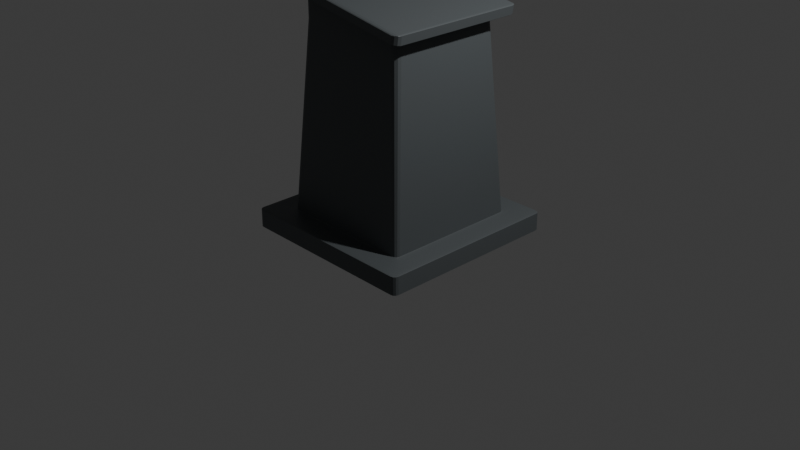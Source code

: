 # Source: Pedestal.blend  (saved by Blender 4.4.30; exported with 4.5.12 LTS)
import bpy
from mathutils import Matrix  # noqa: F401  (used for matrix-valued properties, if any)

bpy.ops.wm.read_factory_settings(use_empty=True)
scene = bpy.context.scene
scene.name = 'Scene'

# ---- collections
col_collection = bpy.data.collections.new('Collection'); scene.collection.children.link(col_collection)

# ---- materials (node trees are filled in below, after node groups)
mat_material = bpy.data.materials.new('Material')
mat_material.alpha_threshold = 0.0
mat_material.roughness = 0.5
mat_material.line_color = (0.0, 0.0, 0.0, 1.0)

# ---- material node trees
mat_material.use_nodes = True; mat_material.node_tree.nodes.clear()
_N = mat_material.node_tree.nodes; _L = mat_material.node_tree.links
n0 = _N.new('ShaderNodeOutputMaterial'); n0.name = 'Material Output'; n0.location = (300, 300)
n1 = _N.new('ShaderNodeBsdfPrincipled'); n1.name = 'Principled BSDF'; n1.location = (10, 300)
n1.inputs[0].default_value = (0.09065, 0.1022, 0.1077, 1.0)
n1.inputs[3].default_value = 1.45
_L.new(n1.outputs[0], n0.inputs[0])
n0.is_active_output = True

# ---- world
world_world = bpy.data.worlds.new('World'); scene.world = world_world
world_world.use_nodes = True; world_world.node_tree.nodes.clear()
_N = world_world.node_tree.nodes; _L = world_world.node_tree.links
n0 = _N.new('ShaderNodeOutputWorld'); n0.name = 'World Output'; n0.location = (300, 300)
n1 = _N.new('ShaderNodeBackground'); n1.name = 'Background'; n1.location = (10, 300)
n1.inputs[0].default_value = (0.05088, 0.05088, 0.05088, 1.0)
_L.new(n1.outputs[0], n0.inputs[0])
n0.is_active_output = True
world_world.color = (0.05088, 0.05088, 0.05088)
world_world.sun_shadow_jitter_overblur = 0.0

# ---- cameras
cam_camera = bpy.data.cameras.new('Camera')
cam_camera.clip_end = 100.0
cam_camera.ortho_scale = 7.314

# ---- lights
light_light = bpy.data.lights.new('Light', 'POINT')
light_light.energy = 1000.0
light_light.shadow_soft_size = 0.1

# ---- meshes
me_cube = bpy.data.meshes.new('Cube')
me_cube.from_pydata([(0.7421, 0.6921, 1.05), (0.7928, 0.7221, 1.0), (0.7221, 0.7928, 1.0), (0.6921, 0.7421, 1.05), (0.7498, 0.7017, 1.025), (0.7347, 0.7167, 1.05), (0.7417, 0.7254, 1.025), (0.7823, 0.7568, 1.0), (0.7682, 0.7125, 1.007), (0.7575, 0.7388, 1.008), (0.7125, 0.7682, 1.007), (0.7568, 0.7823, 1.0), (0.7388, 0.7575, 1.008), (0.7167, 0.7347, 1.05), (0.7017, 0.7498, 1.025), (0.7254, 0.7417, 1.025), (0.95, 0.95, -1.0), (0.95, 1.0, -0.95), (1.0, 0.95, -0.95), (0.95, 0.975, -0.9933), (0.975, 0.95, -0.9933), (0.9739, 0.9739, -0.9868), (0.975, 0.9933, -0.95), (0.95, 0.9933, -0.975), (0.9739, 0.9868, -0.9739), (0.9933, 0.95, -0.975), (0.9933, 0.975, -0.95), (0.9868, 0.9739, -0.9739), (0.6921, -0.7421, 1.05), (0.7221, -0.7928, 1.0), (0.7928, -0.7221, 1.0), (0.7421, -0.6921, 1.05), (0.7017, -0.7498, 1.025), (0.7167, -0.7347, 1.05), (0.7254, -0.7417, 1.025), (0.7568, -0.7823, 1.0), (0.7125, -0.7682, 1.007), (0.7388, -0.7575, 1.008), (0.7682, -0.7125, 1.007), (0.7823, -0.7568, 1.0), (0.7575, -0.7388, 1.008), (0.7347, -0.7167, 1.05), (0.7498, -0.7017, 1.025), (0.7417, -0.7254, 1.025), (1.0, -0.95, -0.95), (0.95, -1.0, -0.95), (0.95, -0.95, -1.0), (0.9933, -0.975, -0.95), (0.9933, -0.95, -0.975), (0.9868, -0.9739, -0.9739), (0.95, -0.9933, -0.975), (0.975, -0.9933, -0.95), (0.9739, -0.9868, -0.9739), (0.975, -0.95, -0.9933), (0.95, -0.975, -0.9933), (0.9739, -0.9739, -0.9868), (-0.7421, 0.6921, 1.05), (-0.6921, 0.7421, 1.05), (-0.7221, 0.7928, 1.0), (-0.7928, 0.7221, 1.0), (-0.7347, 0.7167, 1.05), (-0.7498, 0.7017, 1.025), (-0.7417, 0.7254, 1.025), (-0.7017, 0.7498, 1.025), (-0.7167, 0.7347, 1.05), (-0.7254, 0.7417, 1.025), (-0.7568, 0.7823, 1.0), (-0.7125, 0.7682, 1.007), (-0.7388, 0.7575, 1.008), (-0.7682, 0.7125, 1.007), (-0.7823, 0.7568, 1.0), (-0.7575, 0.7388, 1.008), (-1.0, 0.95, -0.95), (-0.95, 1.0, -0.95), (-0.95, 0.95, -1.0), (-0.9933, 0.975, -0.95), (-0.9933, 0.95, -0.975), (-0.9868, 0.9739, -0.9739), (-0.95, 0.9933, -0.975), (-0.975, 0.9933, -0.95), (-0.9739, 0.9868, -0.9739), (-0.975, 0.95, -0.9933), (-0.95, 0.975, -0.9933), (-0.9739, 0.9739, -0.9868), (-0.6921, -0.7421, 1.05), (-0.7421, -0.6921, 1.05), (-0.7928, -0.7221, 1.0), (-0.7221, -0.7928, 1.0), (-0.7167, -0.7347, 1.05), (-0.7017, -0.7498, 1.025), (-0.7254, -0.7417, 1.025), (-0.7498, -0.7017, 1.025), (-0.7347, -0.7167, 1.05), (-0.7417, -0.7254, 1.025), (-0.7823, -0.7568, 1.0), (-0.7682, -0.7125, 1.007), (-0.7575, -0.7388, 1.008), (-0.7125, -0.7682, 1.007), (-0.7568, -0.7823, 1.0), (-0.7388, -0.7575, 1.008), (-0.95, -0.95, -1.0), (-0.95, -1.0, -0.95), (-1.0, -0.95, -0.95), (-0.95, -0.975, -0.9933), (-0.975, -0.95, -0.9933), (-0.9739, -0.9739, -0.9868), (-0.975, -0.9933, -0.95), (-0.95, -0.9933, -0.975), (-0.9739, -0.9868, -0.9739), (-0.9933, -0.95, -0.975), (-0.9933, -0.975, -0.95), (-0.9868, -0.9739, -0.9739), (1.0, -0.95, 0.95), (0.95, -0.8793, 1.0), (0.8793, -0.95, 1.0), (0.95, -1.0, 0.95), (0.9926, -0.9275, 0.9745), (0.9926, -0.9745, 0.95), (0.983, -0.9613, 0.9754), (0.9395, -0.914, 1.0), (0.9745, -0.9018, 0.9926), (0.965, -0.941, 0.9922), (0.9018, -0.9745, 0.9926), (0.914, -0.9395, 1.0), (0.941, -0.965, 0.9922), (0.9745, -0.9926, 0.95), (0.9275, -0.9926, 0.9745), (0.9613, -0.983, 0.9754), (-1.0, -0.95, 0.95), (-0.95, -1.0, 0.95), (-0.8793, -0.95, 1.0), (-0.95, -0.8793, 1.0), (-0.9926, -0.9745, 0.95), (-0.9926, -0.9275, 0.9745), (-0.983, -0.9613, 0.9754), (-0.9275, -0.9926, 0.9745), (-0.9745, -0.9926, 0.95), (-0.9613, -0.983, 0.9754), (-0.914, -0.9395, 1.0), (-0.9018, -0.9745, 0.9926), (-0.941, -0.965, 0.9922), (-0.9745, -0.9018, 0.9926), (-0.9395, -0.914, 1.0), (-0.965, -0.941, 0.9922), (0.95, 1.0, 0.95), (0.8793, 0.95, 1.0), (0.95, 0.8793, 1.0), (1.0, 0.95, 0.95), (0.9275, 0.9926, 0.9745), (0.9745, 0.9926, 0.95), (0.9613, 0.983, 0.9754), (0.914, 0.9395, 1.0), (0.9018, 0.9745, 0.9926), (0.941, 0.965, 0.9922), (0.9745, 0.9018, 0.9926), (0.9395, 0.914, 1.0), (0.965, 0.941, 0.9922), (0.9926, 0.9745, 0.95), (0.9926, 0.9275, 0.9745), (0.983, 0.9613, 0.9754), (-0.95, 1.0, 0.95), (-1.0, 0.95, 0.95), (-0.95, 0.8793, 1.0), (-0.8793, 0.95, 1.0), (-0.9745, 0.9926, 0.95), (-0.9275, 0.9926, 0.9745), (-0.9613, 0.983, 0.9754), (-0.9926, 0.9275, 0.9745), (-0.9926, 0.9745, 0.95), (-0.983, 0.9613, 0.9754), (-0.9395, 0.914, 1.0), (-0.9745, 0.9018, 0.9926), (-0.965, 0.941, 0.9922), (-0.9018, 0.9745, 0.9926), (-0.914, 0.9395, 1.0), (-0.941, 0.965, 0.9922), (0.5516, -0.6158, 20.72), (0.5524, -0.6166, 20.59), (0.6163, -0.5527, 20.59), (0.6155, -0.5519, 20.72), (0.5518, -0.6161, 20.68), (0.5829, -0.6063, 20.72), (0.5843, -0.6059, 20.68), (0.5838, -0.6071, 20.6), (0.5521, -0.6163, 20.64), (0.5846, -0.6062, 20.64), (0.616, -0.5524, 20.64), (0.6068, -0.5841, 20.6), (0.6059, -0.5849, 20.64), (0.606, -0.5832, 20.72), (0.6157, -0.5522, 20.68), (0.6056, -0.5846, 20.68), (-0.5522, -0.6158, 20.72), (-0.6161, -0.5519, 20.72), (-0.6169, -0.5527, 20.59), (-0.553, -0.6166, 20.59), (-0.5836, -0.6063, 20.72), (-0.5525, -0.6161, 20.68), (-0.5849, -0.6059, 20.68), (-0.6164, -0.5522, 20.68), (-0.6066, -0.5832, 20.72), (-0.6062, -0.5846, 20.68), (-0.6074, -0.5841, 20.6), (-0.6167, -0.5524, 20.64), (-0.6065, -0.5849, 20.64), (-0.5527, -0.6163, 20.64), (-0.5844, -0.6071, 20.6), (-0.5852, -0.6062, 20.64), (0.6155, 0.5519, 20.72), (0.6163, 0.5527, 20.59), (0.5524, 0.6166, 20.59), (0.5516, 0.6158, 20.72), (0.6157, 0.5522, 20.68), (0.606, 0.5832, 20.72), (0.6056, 0.5846, 20.68), (0.6068, 0.5841, 20.6), (0.616, 0.5524, 20.64), (0.6059, 0.5849, 20.64), (0.5521, 0.6163, 20.64), (0.5838, 0.6071, 20.6), (0.5846, 0.6062, 20.64), (0.5829, 0.6063, 20.72), (0.5518, 0.6161, 20.68), (0.5843, 0.6059, 20.68), (-0.6161, 0.5519, 20.72), (-0.5522, 0.6158, 20.72), (-0.553, 0.6166, 20.59), (-0.6169, 0.5527, 20.59), (-0.6066, 0.5832, 20.72), (-0.6164, 0.5522, 20.68), (-0.6062, 0.5846, 20.68), (-0.5525, 0.6161, 20.68), (-0.5836, 0.6063, 20.72), (-0.5849, 0.6059, 20.68), (-0.5844, 0.6071, 20.6), (-0.5527, 0.6163, 20.64), (-0.5852, 0.6062, 20.64), (-0.6167, 0.5524, 20.64), (-0.6074, 0.5841, 20.6), (-0.6065, 0.5849, 20.64), (0.5905, -0.676, 21.57), (0.5516, -0.6158, 21.55), (0.6155, -0.5519, 21.51), (0.6405, -0.5723, 21.51), (0.5905, -0.6462, 21.57), (0.6098, -0.6438, 21.55), (0.605, -0.6254, 21.56), (0.5829, -0.6063, 21.54), (0.5767, -0.6249, 21.57), (0.5961, -0.6131, 21.55), (0.6198, -0.5591, 21.53), (0.606, -0.5832, 21.52), (0.6111, -0.5911, 21.54), (0.6281, -0.6059, 21.53), (0.6272, -0.5651, 21.53), (0.6174, -0.5975, 21.55), (-0.6231, -0.676, 23.59), (-0.6617, -0.5827, 23.66), (-0.6161, -0.5519, 23.55), (-0.5522, -0.6158, 23.38), (-0.6318, -0.6472, 23.61), (-0.5881, -0.6466, 23.53), (-0.6102, -0.6274, 23.57), (-0.6395, -0.5729, 23.63), (-0.646, -0.6131, 23.64), (-0.6276, -0.6024, 23.61), (-0.6067, -0.5831, 23.5), (-0.6228, -0.5617, 23.59), (-0.6139, -0.592, 23.56), (-0.5622, -0.6246, 23.46), (-0.5834, -0.6064, 23.44), (-0.5937, -0.6136, 23.51), (0.6405, 0.5723, 21.51), (0.6155, 0.5519, 21.51), (0.5516, 0.6158, 21.55), (0.5905, 0.676, 21.57), (0.6272, 0.5651, 21.53), (0.6281, 0.6059, 21.53), (0.6174, 0.5975, 21.55), (0.606, 0.5832, 21.52), (0.6198, 0.5591, 21.53), (0.6111, 0.5911, 21.54), (0.5767, 0.6249, 21.57), (0.5829, 0.6063, 21.54), (0.5961, 0.6131, 21.55), (0.6098, 0.6438, 21.55), (0.5905, 0.6462, 21.57), (0.605, 0.6254, 21.56), (-0.6617, 0.5827, 23.66), (-0.6231, 0.676, 23.59), (-0.5522, 0.6158, 23.38), (-0.6161, 0.5519, 23.55), (-0.646, 0.6131, 23.64), (-0.6395, 0.5729, 23.63), (-0.6276, 0.6024, 23.61), (-0.5881, 0.6466, 23.53), (-0.6318, 0.6472, 23.61), (-0.6102, 0.6274, 23.57), (-0.5834, 0.6064, 23.44), (-0.5622, 0.6246, 23.46), (-0.5937, 0.6136, 23.51), (-0.6228, 0.5617, 23.59), (-0.6067, 0.5831, 23.5), (-0.6139, 0.592, 23.56), (0.7349, -0.6678, 21.29), (0.7609, -0.6979, 21.3), (0.6997, -0.7618, 21.45), (0.6158, -0.7016, 21.51), (0.748, -0.6781, 21.27), (0.7006, -0.6792, 21.36), (0.727, -0.7066, 21.32), (0.7524, -0.7291, 21.35), (0.7562, -0.6876, 21.27), (0.7422, -0.7212, 21.31), (0.6604, -0.7529, 21.47), (0.73, -0.7524, 21.4), (0.7106, -0.7433, 21.38), (0.657, -0.6916, 21.44), (0.63, -0.7311, 21.49), (0.6865, -0.7233, 21.39), (-0.7181, -0.6384, 23.71), (-0.649, -0.7016, 23.61), (-0.6995, -0.7618, 23.78), (-0.7627, -0.6979, 23.82), (-0.6927, -0.6592, 23.68), (-0.7402, -0.6573, 23.75), (-0.7254, -0.6936, 23.73), (-0.6775, -0.731, 23.66), (-0.6674, -0.6823, 23.65), (-0.7041, -0.7183, 23.7), (-0.7306, -0.7524, 23.79), (-0.6959, -0.753, 23.72), (-0.7252, -0.7417, 23.75), (-0.7565, -0.679, 23.79), (-0.7535, -0.7292, 23.81), (-0.7456, -0.7172, 23.77), (0.6158, 0.7016, 21.51), (0.6997, 0.7618, 21.45), (0.7609, 0.6979, 21.3), (0.7349, 0.6678, 21.29), (0.63, 0.7311, 21.49), (0.657, 0.6916, 21.44), (0.6865, 0.7233, 21.39), (0.73, 0.7524, 21.4), (0.6604, 0.7529, 21.47), (0.7106, 0.7433, 21.38), (0.7562, 0.6876, 21.27), (0.7524, 0.7291, 21.35), (0.7422, 0.7212, 21.31), (0.7006, 0.6792, 21.36), (0.748, 0.6781, 21.27), (0.727, 0.7066, 21.32), (-0.649, 0.7016, 23.61), (-0.7181, 0.6384, 23.71), (-0.7627, 0.6979, 23.82), (-0.6995, 0.7618, 23.78), (-0.6674, 0.6823, 23.65), (-0.6775, 0.731, 23.66), (-0.7041, 0.7183, 23.7), (-0.7402, 0.6573, 23.75), (-0.6927, 0.6592, 23.68), (-0.7254, 0.6936, 23.73), (-0.7535, 0.7292, 23.81), (-0.7565, 0.679, 23.79), (-0.7456, 0.7172, 23.77), (-0.6959, 0.753, 23.72), (-0.7306, 0.7524, 23.79), (-0.7252, 0.7417, 23.75), (0.7126, -0.7618, 22.23), (0.7757, -0.6979, 22.19), (0.7438, -0.6979, 22.3), (0.7436, -0.7524, 22.22), (0.7319, -0.7524, 22.26), (0.7519, -0.7453, 22.24), (0.7714, -0.6979, 22.22), (0.7665, -0.7292, 22.2), (0.7645, -0.7283, 22.23), (0.7432, -0.7292, 22.29), (0.7597, -0.6979, 22.27), (0.7571, -0.7283, 22.26), (-0.6866, -0.7618, 24.55), (-0.7139, -0.6979, 24.72), (-0.7479, -0.6979, 24.71), (-0.6859, -0.7524, 24.61), (-0.717, -0.7524, 24.61), (-0.717, -0.7453, 24.67), (-0.7313, -0.6979, 24.74), (-0.6959, -0.7291, 24.68), (-0.7229, -0.728, 24.71), (-0.7394, -0.7291, 24.66), (-0.7417, -0.6979, 24.74), (-0.7342, -0.728, 24.71), (0.7757, 0.6979, 22.19), (0.7126, 0.7618, 22.23), (0.7438, 0.6979, 22.3), (0.7665, 0.7292, 22.2), (0.7714, 0.6979, 22.22), (0.7645, 0.7283, 22.23), (0.7319, 0.7524, 22.26), (0.7436, 0.7524, 22.22), (0.7519, 0.7453, 22.24), (0.7597, 0.6979, 22.27), (0.7432, 0.7292, 22.29), (0.7571, 0.7283, 22.26), (-0.7479, 0.6979, 24.71), (-0.7139, 0.6979, 24.72), (-0.6866, 0.7618, 24.55), (-0.7417, 0.6979, 24.74), (-0.7394, 0.7291, 24.66), (-0.7342, 0.728, 24.71), (-0.6959, 0.7291, 24.68), (-0.7313, 0.6979, 24.74), (-0.7229, 0.728, 24.71), (-0.717, 0.7524, 24.61), (-0.6859, 0.7524, 24.61), (-0.717, 0.7453, 24.67)], [], [(102, 128, 161, 72), (86, 59, 162, 131), (192, 176, 241, 259), (84, 28, 177, 195), (74, 16, 46, 100), (18, 147, 112, 44), (45, 115, 129, 101), (3, 57, 226, 210), (56, 85, 194, 227), (73, 160, 144, 17), (211, 225, 290, 274), (29, 87, 130, 114), (58, 2, 145, 163), (1, 30, 113, 146), (179, 208, 273, 242), (256, 240, 307, 321), (224, 193, 258, 291), (288, 257, 320, 353), (322, 306, 368, 380), (243, 272, 339, 304), (275, 289, 352, 336), (337, 355, 406, 393), (305, 338, 392, 369), (394, 405, 381, 370), (354, 323, 382, 404), (0, 4, 6, 5), (4, 8, 9, 6), (1, 7, 9, 8), (7, 11, 12, 9), (2, 10, 12, 11), (10, 14, 15, 12), (3, 13, 15, 14), (13, 5, 6, 15), (6, 9, 12, 15), (16, 19, 21, 20), (19, 23, 24, 21), (17, 22, 24, 23), (22, 26, 27, 24), (18, 25, 27, 26), (25, 20, 21, 27), (21, 24, 27), (28, 32, 34, 33), (32, 36, 37, 34), (29, 35, 37, 36), (35, 39, 40, 37), (30, 38, 40, 39), (38, 42, 43, 40), (31, 41, 43, 42), (41, 33, 34, 43), (34, 37, 40, 43), (44, 47, 49, 48), (47, 51, 52, 49), (45, 50, 52, 51), (50, 54, 55, 52), (46, 53, 55, 54), (53, 48, 49, 55), (49, 52, 55), (56, 60, 62, 61), (60, 64, 65, 62), (57, 63, 65, 64), (63, 67, 68, 65), (58, 66, 68, 67), (66, 70, 71, 68), (59, 69, 71, 70), (69, 61, 62, 71), (62, 65, 68, 71), (72, 75, 77, 76), (75, 79, 80, 77), (73, 78, 80, 79), (78, 82, 83, 80), (74, 81, 83, 82), (81, 76, 77, 83), (77, 80, 83), (84, 88, 90, 89), (88, 92, 93, 90), (85, 91, 93, 92), (91, 95, 96, 93), (86, 94, 96, 95), (94, 98, 99, 96), (87, 97, 99, 98), (97, 89, 90, 99), (90, 93, 96, 99), (100, 103, 105, 104), (103, 107, 108, 105), (101, 106, 108, 107), (106, 110, 111, 108), (102, 109, 111, 110), (109, 104, 105, 111), (105, 108, 111), (112, 116, 118, 117), (116, 120, 121, 118), (113, 119, 121, 120), (119, 123, 124, 121), (114, 122, 124, 123), (122, 126, 127, 124), (115, 125, 127, 126), (125, 117, 118, 127), (118, 121, 124, 127), (128, 132, 134, 133), (132, 136, 137, 134), (129, 135, 137, 136), (135, 139, 140, 137), (130, 138, 140, 139), (138, 142, 143, 140), (131, 141, 143, 142), (141, 133, 134, 143), (134, 137, 140, 143), (144, 148, 150, 149), (148, 152, 153, 150), (145, 151, 153, 152), (151, 155, 156, 153), (146, 154, 156, 155), (154, 158, 159, 156), (147, 157, 159, 158), (157, 149, 150, 159), (150, 153, 156, 159), (160, 164, 166, 165), (164, 168, 169, 166), (161, 167, 169, 168), (167, 171, 172, 169), (162, 170, 172, 171), (170, 174, 175, 172), (163, 173, 175, 174), (173, 165, 166, 175), (166, 169, 172, 175), (176, 180, 182, 181), (180, 184, 185, 182), (177, 183, 185, 184), (183, 187, 188, 185), (178, 186, 188, 187), (186, 190, 191, 188), (179, 189, 191, 190), (189, 181, 182, 191), (182, 185, 188, 191), (192, 196, 198, 197), (196, 200, 201, 198), (193, 199, 201, 200), (199, 203, 204, 201), (194, 202, 204, 203), (202, 206, 207, 204), (195, 205, 207, 206), (205, 197, 198, 207), (198, 201, 204, 207), (208, 212, 214, 213), (212, 216, 217, 214), (209, 215, 217, 216), (215, 219, 220, 217), (210, 218, 220, 219), (218, 222, 223, 220), (211, 221, 223, 222), (221, 213, 214, 223), (214, 217, 220, 223), (224, 228, 230, 229), (228, 232, 233, 230), (225, 231, 233, 232), (231, 235, 236, 233), (226, 234, 236, 235), (234, 238, 239, 236), (227, 237, 239, 238), (237, 229, 230, 239), (230, 233, 236, 239), (240, 244, 246, 245), (244, 248, 249, 246), (241, 247, 249, 248), (247, 251, 252, 249), (242, 250, 252, 251), (250, 254, 255, 252), (243, 253, 255, 254), (253, 245, 246, 255), (246, 249, 252, 255), (256, 260, 262, 261), (260, 264, 265, 262), (257, 263, 265, 264), (263, 267, 268, 265), (258, 266, 268, 267), (266, 270, 271, 268), (259, 269, 271, 270), (269, 261, 262, 271), (262, 265, 268, 271), (272, 276, 278, 277), (276, 280, 281, 278), (273, 279, 281, 280), (279, 283, 284, 281), (274, 282, 284, 283), (282, 286, 287, 284), (275, 285, 287, 286), (285, 277, 278, 287), (278, 281, 284, 287), (288, 292, 294, 293), (292, 296, 297, 294), (289, 295, 297, 296), (295, 299, 300, 297), (290, 298, 300, 299), (298, 302, 303, 300), (291, 301, 303, 302), (301, 293, 294, 303), (294, 297, 300, 303), (304, 308, 310, 309), (308, 312, 313, 310), (305, 311, 313, 312), (311, 315, 316, 313), (306, 314, 316, 315), (314, 318, 319, 316), (307, 317, 319, 318), (317, 309, 310, 319), (310, 313, 316, 319), (320, 324, 326, 325), (324, 328, 329, 326), (321, 327, 329, 328), (327, 331, 332, 329), (322, 330, 332, 331), (330, 334, 335, 332), (323, 333, 335, 334), (333, 325, 326, 335), (326, 329, 332, 335), (336, 340, 342, 341), (340, 344, 345, 342), (337, 343, 345, 344), (343, 347, 348, 345), (338, 346, 348, 347), (346, 350, 351, 348), (339, 349, 351, 350), (349, 341, 342, 351), (342, 345, 348, 351), (352, 356, 358, 357), (356, 360, 361, 358), (353, 359, 361, 360), (359, 363, 364, 361), (354, 362, 364, 363), (362, 366, 367, 364), (355, 365, 367, 366), (365, 357, 358, 367), (358, 361, 364, 367), (368, 371, 373, 372), (371, 375, 376, 373), (369, 374, 376, 375), (374, 378, 379, 376), (370, 377, 379, 378), (377, 372, 373, 379), (373, 376, 379), (380, 383, 385, 384), (383, 387, 388, 385), (381, 386, 388, 387), (386, 390, 391, 388), (382, 389, 391, 390), (389, 384, 385, 391), (385, 388, 391), (392, 395, 397, 396), (395, 399, 400, 397), (393, 398, 400, 399), (398, 402, 403, 400), (394, 401, 403, 402), (401, 396, 397, 403), (397, 400, 403), (404, 407, 409, 408), (407, 411, 412, 409), (405, 410, 412, 411), (410, 414, 415, 412), (406, 413, 415, 414), (413, 408, 409, 415), (409, 412, 415), (74, 100, 104, 81), (81, 104, 109, 76), (76, 109, 102, 72), (16, 74, 82, 19), (19, 82, 78, 23), (23, 78, 73, 17), (147, 18, 26, 157), (157, 26, 22, 149), (149, 22, 17, 144), (101, 129, 136, 106), (106, 136, 132, 110), (110, 132, 128, 102), (115, 45, 51, 125), (125, 51, 47, 117), (117, 47, 44, 112), (160, 73, 79, 164), (164, 79, 75, 168), (168, 75, 72, 161), (114, 130, 139, 122), (122, 139, 135, 126), (126, 135, 129, 115), (146, 113, 120, 154), (154, 120, 116, 158), (158, 116, 112, 147), (100, 46, 54, 103), (103, 54, 50, 107), (107, 50, 45, 101), (131, 162, 171, 141), (141, 171, 167, 133), (133, 167, 161, 128), (163, 145, 152, 173), (173, 152, 148, 165), (165, 148, 144, 160), (46, 16, 20, 53), (53, 20, 25, 48), (48, 25, 18, 44), (28, 84, 89, 32), (32, 89, 97, 36), (36, 97, 87, 29), (0, 31, 42, 4), (4, 42, 38, 8), (8, 38, 30, 1), (85, 56, 61, 91), (91, 61, 69, 95), (95, 69, 59, 86), (57, 3, 14, 63), (63, 14, 10, 67), (67, 10, 2, 58), (113, 30, 39, 119), (119, 39, 35, 123), (123, 35, 29, 114), (86, 131, 142, 94), (94, 142, 138, 98), (98, 138, 130, 87), (145, 2, 11, 151), (151, 11, 7, 155), (155, 7, 1, 146), (58, 163, 174, 66), (66, 174, 170, 70), (70, 170, 162, 59), (176, 192, 197, 180), (180, 197, 205, 184), (184, 205, 195, 177), (208, 179, 190, 212), (212, 190, 186, 216), (216, 186, 178, 209), (193, 224, 229, 199), (199, 229, 237, 203), (203, 237, 227, 194), (225, 211, 222, 231), (231, 222, 218, 235), (235, 218, 210, 226), (84, 195, 206, 88), (88, 206, 202, 92), (92, 202, 194, 85), (226, 57, 64, 234), (234, 64, 60, 238), (238, 60, 56, 227), (31, 178, 187, 41), (41, 187, 183, 33), (33, 183, 177, 28), (209, 0, 5, 215), (215, 5, 13, 219), (219, 13, 3, 210), (240, 256, 261, 244), (244, 261, 269, 248), (248, 269, 259, 241), (272, 243, 254, 276), (276, 254, 250, 280), (280, 250, 242, 273), (257, 288, 293, 263), (263, 293, 301, 267), (267, 301, 291, 258), (289, 275, 286, 295), (295, 286, 282, 299), (299, 282, 274, 290), (192, 259, 270, 196), (196, 270, 266, 200), (200, 266, 258, 193), (290, 225, 232, 298), (298, 232, 228, 302), (302, 228, 224, 291), (179, 242, 251, 189), (189, 251, 247, 181), (181, 247, 241, 176), (273, 208, 213, 279), (279, 213, 221, 283), (283, 221, 211, 274), (339, 272, 277, 349), (349, 277, 285, 341), (341, 285, 275, 336), (243, 304, 309, 253), (253, 309, 317, 245), (245, 317, 307, 240), (352, 289, 296, 356), (356, 296, 292, 360), (360, 292, 288, 353), (256, 321, 328, 260), (260, 328, 324, 264), (264, 324, 320, 257), (306, 322, 331, 314), (314, 331, 327, 318), (318, 327, 321, 307), (338, 305, 312, 346), (346, 312, 308, 350), (350, 308, 304, 339), (323, 354, 363, 333), (333, 363, 359, 325), (325, 359, 353, 320), (355, 337, 344, 365), (365, 344, 340, 357), (357, 340, 336, 352), (370, 381, 387, 377), (377, 387, 383, 372), (372, 383, 380, 368), (394, 370, 378, 401), (401, 378, 374, 396), (396, 374, 369, 392), (381, 405, 411, 386), (386, 411, 407, 390), (390, 407, 404, 382), (405, 394, 402, 410), (410, 402, 398, 414), (414, 398, 393, 406), (322, 380, 384, 330), (330, 384, 389, 334), (334, 389, 382, 323), (406, 355, 366, 413), (413, 366, 362, 408), (408, 362, 354, 404), (305, 369, 375, 311), (311, 375, 371, 315), (315, 371, 368, 306), (392, 338, 347, 395), (395, 347, 343, 399), (399, 343, 337, 393), (31, 0, 209, 178)])
_uv = me_cube.uv_layers.new(name='UVMap')
_uv.uv.foreach_set('vector', [0.3812, 0.00625, 0.6187, 0.00625, 0.6187, 0.2438, 0.3812, 0.2437, 0.8491, 0.7153, 0.8491, 0.5347, 0.8688, 0.5151, 0.8687, 0.7349, 0.8332, 0.7178, 0.6668, 0.7178, 0.6668, 0.7178, 0.8332, 0.7178, 0.8365, 0.7178, 0.6635, 0.7178, 0.6667, 0.7178, 0.8333, 0.7178, 0.1312, 0.5062, 0.3688, 0.5063, 0.3688, 0.7437, 0.1312, 0.7437, 0.3812, 0.5062, 0.6187, 0.5063, 0.6187, 0.7437, 0.3812, 0.7437, 0.3812, 0.7562, 0.6187, 0.7563, 0.6187, 0.9937, 0.3812, 0.9937, 0.6635, 0.5322, 0.8365, 0.5322, 0.8333, 0.5322, 0.6667, 0.5322, 0.8428, 0.5385, 0.8428, 0.7115, 0.8428, 0.7083, 0.8428, 0.5417, 0.3812, 0.2562, 0.6187, 0.2563, 0.6187, 0.4937, 0.3812, 0.4937, 0.6668, 0.5322, 0.8332, 0.5322, 0.8332, 0.5322, 0.6668, 0.5322, 0.6597, 0.7241, 0.8403, 0.7241, 0.8599, 0.7438, 0.6401, 0.7437, 0.8403, 0.5259, 0.6597, 0.5259, 0.6401, 0.5063, 0.8599, 0.5062, 0.6509, 0.5347, 0.6509, 0.7153, 0.6313, 0.7349, 0.6312, 0.5151, 0.6572, 0.7082, 0.6572, 0.5418, 0.6572, 0.5418, 0.6572, 0.7082, 0.8359, 0.7178, 0.6678, 0.7178, 0.6676, 0.7178, 0.8361, 0.7178, 0.8428, 0.5418, 0.8428, 0.7082, 0.8428, 0.7082, 0.8428, 0.5418, 0.8428, 0.5425, 0.8428, 0.7075, 0.8428, 0.7079, 0.8428, 0.5421, 0.8353, 0.7178, 0.6647, 0.7178, 0.6647, 0.7178, 0.8353, 0.7178, 0.6572, 0.7084, 0.6572, 0.5416, 0.6572, 0.5409, 0.6572, 0.7091, 0.6678, 0.5322, 0.8359, 0.5322, 0.8361, 0.5322, 0.6676, 0.5322, 0.6647, 0.5322, 0.8353, 0.5322, 0.8353, 0.5322, 0.6647, 0.5322, 0.6572, 0.7101, 0.6572, 0.5399, 0.6572, 0.5399, 0.6572, 0.7101, 0.6612, 0.5399, 0.8388, 0.5399, 0.8388, 0.7101, 0.6612, 0.7101, 0.8428, 0.5399, 0.8428, 0.7101, 0.8428, 0.7101, 0.8428, 0.5399, 0.6572, 0.5385, 0.6572, 0.5373, 0.6572, 0.5343, 0.6572, 0.5354, 0.6572, 0.5373, 0.654, 0.5359, 0.6553, 0.5326, 0.6572, 0.5343, 0.6509, 0.5347, 0.6522, 0.5304, 0.6553, 0.5326, 0.654, 0.5359, 0.6522, 0.5304, 0.6554, 0.5272, 0.6576, 0.5303, 0.6553, 0.5326, 0.6597, 0.5259, 0.6609, 0.529, 0.6576, 0.5303, 0.6554, 0.5272, 0.6609, 0.529, 0.6623, 0.5322, 0.6593, 0.5322, 0.6576, 0.5303, 0.6635, 0.5322, 0.6604, 0.5322, 0.6593, 0.5322, 0.6623, 0.5322, 0.6604, 0.5322, 0.6572, 0.5354, 0.6572, 0.5343, 0.6593, 0.5322, 0.6572, 0.5343, 0.6553, 0.5326, 0.6576, 0.5303, 0.6593, 0.5322, 0.3688, 0.5063, 0.3688, 0.5031, 0.3717, 0.5033, 0.3719, 0.5063, 0.3688, 0.5031, 0.3688, 0.5, 0.3717, 0.5, 0.3717, 0.5033, 0.3812, 0.4937, 0.3813, 0.4969, 0.375, 0.4967, 0.375, 0.4938, 0.3813, 0.4969, 0.3813, 0.5031, 0.3783, 0.5033, 0.375, 0.4967, 0.3812, 0.5062, 0.3781, 0.5062, 0.3783, 0.5033, 0.3813, 0.5031, 0.3781, 0.5062, 0.3719, 0.5063, 0.3717, 0.5033, 0.3783, 0.5033, 0.3717, 0.5033, 0.3717, 0.5, 0.3734, 0.5033, 0.6635, 0.7178, 0.6623, 0.7178, 0.6593, 0.7178, 0.6604, 0.7178, 0.6623, 0.7178, 0.6609, 0.721, 0.6576, 0.7197, 0.6593, 0.7178, 0.6597, 0.7241, 0.6554, 0.7228, 0.6576, 0.7197, 0.6609, 0.721, 0.6554, 0.7228, 0.6522, 0.7196, 0.6553, 0.7174, 0.6576, 0.7197, 0.6509, 0.7153, 0.654, 0.7141, 0.6553, 0.7174, 0.6522, 0.7196, 0.654, 0.7141, 0.6572, 0.7127, 0.6572, 0.7157, 0.6553, 0.7174, 0.6572, 0.7115, 0.6572, 0.7146, 0.6572, 0.7157, 0.6572, 0.7127, 0.6572, 0.7146, 0.6604, 0.7178, 0.6593, 0.7178, 0.6572, 0.7157, 0.6593, 0.7178, 0.6576, 0.7197, 0.6553, 0.7174, 0.6572, 0.7157, 0.3812, 0.7437, 0.3813, 0.7469, 0.3783, 0.7467, 0.3781, 0.7438, 0.3813, 0.7469, 0.3813, 0.7531, 0.375, 0.7533, 0.3783, 0.7467, 0.3812, 0.7562, 0.375, 0.7563, 0.375, 0.7533, 0.3813, 0.7531, 0.3688, 0.75, 0.3688, 0.7469, 0.3717, 0.7467, 0.3717, 0.75, 0.3688, 0.7437, 0.3719, 0.7438, 0.3717, 0.7467, 0.3688, 0.7469, 0.3719, 0.7438, 0.3781, 0.7438, 0.3783, 0.7467, 0.3717, 0.7467, 0.3734, 0.7467, 0.3717, 0.75, 0.3717, 0.7467, 0.8428, 0.5385, 0.8428, 0.5354, 0.8428, 0.5343, 0.8428, 0.5373, 0.8428, 0.5354, 0.8396, 0.5322, 0.8407, 0.5322, 0.8428, 0.5343, 0.8365, 0.5322, 0.8377, 0.5322, 0.8407, 0.5322, 0.8396, 0.5322, 0.8377, 0.5322, 0.8391, 0.529, 0.8424, 0.5303, 0.8407, 0.5322, 0.8403, 0.5259, 0.8446, 0.5272, 0.8424, 0.5303, 0.8391, 0.529, 0.8446, 0.5272, 0.8478, 0.5304, 0.8447, 0.5326, 0.8424, 0.5303, 0.8491, 0.5347, 0.846, 0.5359, 0.8447, 0.5326, 0.8478, 0.5304, 0.846, 0.5359, 0.8428, 0.5373, 0.8428, 0.5343, 0.8447, 0.5326, 0.8428, 0.5343, 0.8407, 0.5322, 0.8424, 0.5303, 0.8447, 0.5326, 0.3812, 0.2437, 0.3813, 0.2469, 0.375, 0.2467, 0.375, 0.2438, 0.3813, 0.2469, 0.3813, 0.2531, 0.375, 0.2533, 0.375, 0.2467, 0.3812, 0.2562, 0.375, 0.2562, 0.375, 0.2533, 0.3813, 0.2531, 0.1312, 0.5, 0.1312, 0.5031, 0.1283, 0.5033, 0.1283, 0.5, 0.1312, 0.5062, 0.1281, 0.5062, 0.1283, 0.5033, 0.1312, 0.5031, 0.1281, 0.5062, 0.125, 0.5063, 0.125, 0.5033, 0.1283, 0.5033, 0.125, 0.5033, 0.1283, 0.5, 0.1283, 0.5033, 0.8365, 0.7178, 0.8396, 0.7178, 0.8407, 0.7178, 0.8377, 0.7178, 0.8396, 0.7178, 0.8428, 0.7146, 0.8428, 0.7157, 0.8407, 0.7178, 0.8428, 0.7115, 0.8428, 0.7127, 0.8428, 0.7157, 0.8428, 0.7146, 0.8428, 0.7127, 0.846, 0.7141, 0.8447, 0.7174, 0.8428, 0.7157, 0.8491, 0.7153, 0.8478, 0.7196, 0.8447, 0.7174, 0.846, 0.7141, 0.8478, 0.7196, 0.8446, 0.7228, 0.8424, 0.7197, 0.8447, 0.7174, 0.8403, 0.7241, 0.8391, 0.721, 0.8424, 0.7197, 0.8446, 0.7228, 0.8391, 0.721, 0.8377, 0.7178, 0.8407, 0.7178, 0.8424, 0.7197, 0.8407, 0.7178, 0.8428, 0.7157, 0.8447, 0.7174, 0.8424, 0.7197, 0.1312, 0.7437, 0.1312, 0.7469, 0.1283, 0.7467, 0.1281, 0.7438, 0.1312, 0.7469, 0.1312, 0.75, 0.1283, 0.75, 0.1283, 0.7467, 0.3812, 0.9937, 0.3813, 1.0, 0.375, 0.9967, 0.375, 0.9937, 0.3813, 0.0, 0.3813, 0.003129, 0.375, 0.003261, 0.375, 0.0, 0.3812, 0.00625, 0.375, 0.00625, 0.375, 0.003261, 0.3813, 0.003129, 0.125, 0.7438, 0.1281, 0.7438, 0.1283, 0.7467, 0.125, 0.7467, 0.1283, 0.7467, 0.1283, 0.75, 0.125, 0.7467, 0.6187, 0.7437, 0.6218, 0.7409, 0.6219, 0.7452, 0.6188, 0.7468, 0.6218, 0.7409, 0.6282, 0.7377, 0.6294, 0.7426, 0.6219, 0.7452, 0.6313, 0.7349, 0.6326, 0.7392, 0.6294, 0.7426, 0.6282, 0.7377, 0.6326, 0.7392, 0.6358, 0.7424, 0.6324, 0.75, 0.6294, 0.7426, 0.6401, 0.7437, 0.6373, 0.75, 0.6324, 0.75, 0.6358, 0.7424, 0.625, 0.7623, 0.6218, 0.7591, 0.6219, 0.7548, 0.625, 0.7574, 0.6187, 0.7563, 0.6187, 0.7532, 0.6219, 0.7548, 0.6218, 0.7591, 0.6187, 0.7532, 0.6188, 0.7468, 0.6219, 0.7452, 0.6219, 0.7548, 0.6219, 0.7521, 0.624, 0.7544, 0.625, 0.7574, 0.6219, 0.7548, 0.6187, 0.00625, 0.6187, 0.003182, 0.6219, 0.004832, 0.6218, 0.009063, 0.6187, 0.003182, 0.6187, 0.0, 0.6219, 0.0, 0.6219, 0.004832, 0.6187, 0.9937, 0.6218, 0.9909, 0.6219, 1.0, 0.6187, 1.0, 0.6218, 0.9909, 0.625, 0.9877, 0.624, 0.9926, 0.6219, 1.0, 0.8599, 0.7438, 0.8642, 0.7424, 0.8676, 0.7456, 0.8627, 0.75, 0.8642, 0.7424, 0.8674, 0.7392, 0.875, 0.7426, 0.8676, 0.7456, 0.8687, 0.7349, 0.875, 0.7377, 0.875, 0.7426, 0.8674, 0.7392, 0.625, 0.01228, 0.6218, 0.009063, 0.6219, 0.004832, 0.625, 0.007371, 0.6219, 0.004832, 0.6219, 0.0, 0.624, 0.004376, 0.625, 0.007371, 0.6187, 0.4937, 0.6218, 0.4909, 0.6219, 0.4952, 0.6188, 0.4968, 0.6218, 0.4909, 0.625, 0.4877, 0.625, 0.4926, 0.6219, 0.4952, 0.6401, 0.5063, 0.6358, 0.5076, 0.6324, 0.5, 0.6373, 0.5, 0.6358, 0.5076, 0.6326, 0.5108, 0.6294, 0.5074, 0.6324, 0.5, 0.6312, 0.5151, 0.6282, 0.5123, 0.6294, 0.5074, 0.6326, 0.5108, 0.6282, 0.5123, 0.6218, 0.5091, 0.6219, 0.5048, 0.6294, 0.5074, 0.6187, 0.5063, 0.6187, 0.5032, 0.6219, 0.5048, 0.6218, 0.5091, 0.6187, 0.5032, 0.6188, 0.4968, 0.6219, 0.4952, 0.6219, 0.5048, 0.6219, 0.4952, 0.625, 0.4926, 0.624, 0.4956, 0.6219, 0.4979, 0.6187, 0.2563, 0.6187, 0.2532, 0.6219, 0.2548, 0.6218, 0.2591, 0.6187, 0.2532, 0.6188, 0.2468, 0.6219, 0.2452, 0.6219, 0.2548, 0.6187, 0.2438, 0.6218, 0.2409, 0.6219, 0.2452, 0.6188, 0.2468, 0.6218, 0.2409, 0.625, 0.2377, 0.625, 0.2426, 0.6219, 0.2452, 0.8688, 0.5151, 0.8674, 0.5108, 0.875, 0.5074, 0.875, 0.5123, 0.8674, 0.5108, 0.8642, 0.5076, 0.8676, 0.5044, 0.875, 0.5074, 0.8599, 0.5062, 0.8627, 0.5, 0.8676, 0.5044, 0.8642, 0.5076, 0.625, 0.2623, 0.6218, 0.2591, 0.6219, 0.2548, 0.624, 0.2574, 0.6219, 0.2479, 0.6219, 0.2452, 0.625, 0.2426, 0.624, 0.2456, 0.6668, 0.7178, 0.6667, 0.7178, 0.6619, 0.7178, 0.6621, 0.7178, 0.6667, 0.7178, 0.6667, 0.7178, 0.6618, 0.7178, 0.6619, 0.7178, 0.6667, 0.7178, 0.662, 0.7178, 0.6618, 0.7178, 0.6667, 0.7178, 0.662, 0.7178, 0.6572, 0.713, 0.6572, 0.7132, 0.6618, 0.7178, 0.6572, 0.7083, 0.6572, 0.7083, 0.6572, 0.7132, 0.6572, 0.713, 0.6572, 0.7083, 0.6572, 0.7083, 0.6572, 0.7131, 0.6572, 0.7132, 0.6572, 0.7082, 0.6572, 0.7129, 0.6572, 0.7131, 0.6572, 0.7083, 0.6572, 0.7129, 0.6621, 0.7178, 0.6619, 0.7178, 0.6572, 0.7131, 0.6619, 0.7178, 0.6618, 0.7178, 0.6572, 0.7132, 0.6572, 0.7131, 0.8332, 0.7178, 0.8379, 0.7178, 0.8381, 0.7178, 0.8333, 0.7178, 0.8379, 0.7178, 0.8428, 0.7129, 0.8428, 0.7131, 0.8381, 0.7178, 0.8428, 0.7082, 0.8428, 0.7083, 0.8428, 0.7131, 0.8428, 0.7129, 0.8428, 0.7083, 0.8428, 0.7083, 0.8428, 0.7132, 0.8428, 0.7131, 0.8428, 0.7083, 0.8428, 0.713, 0.8428, 0.7132, 0.8428, 0.7083, 0.8428, 0.713, 0.838, 0.7178, 0.8382, 0.7178, 0.8428, 0.7132, 0.8333, 0.7178, 0.8333, 0.7178, 0.8382, 0.7178, 0.838, 0.7178, 0.8333, 0.7178, 0.8333, 0.7178, 0.8381, 0.7178, 0.8382, 0.7178, 0.8381, 0.7178, 0.8428, 0.7131, 0.8428, 0.7132, 0.8382, 0.7178, 0.6572, 0.5418, 0.6572, 0.5417, 0.6572, 0.5369, 0.6572, 0.5371, 0.6572, 0.5417, 0.6572, 0.5417, 0.6572, 0.5368, 0.6572, 0.5369, 0.6572, 0.5417, 0.6572, 0.537, 0.6572, 0.5368, 0.6572, 0.5417, 0.6572, 0.537, 0.662, 0.5322, 0.6618, 0.5322, 0.6572, 0.5368, 0.6667, 0.5322, 0.6667, 0.5322, 0.6618, 0.5322, 0.662, 0.5322, 0.6667, 0.5322, 0.6667, 0.5322, 0.6619, 0.5322, 0.6618, 0.5322, 0.6668, 0.5322, 0.6621, 0.5322, 0.6619, 0.5322, 0.6667, 0.5322, 0.6621, 0.5322, 0.6572, 0.5371, 0.6572, 0.5369, 0.6619, 0.5322, 0.6572, 0.5369, 0.6572, 0.5368, 0.6618, 0.5322, 0.6619, 0.5322, 0.8428, 0.5418, 0.8428, 0.5371, 0.8428, 0.5369, 0.8428, 0.5417, 0.8428, 0.5371, 0.8379, 0.5322, 0.8381, 0.5322, 0.8428, 0.5369, 0.8332, 0.5322, 0.8333, 0.5322, 0.8381, 0.5322, 0.8379, 0.5322, 0.8333, 0.5322, 0.8333, 0.5322, 0.8382, 0.5322, 0.8381, 0.5322, 0.8333, 0.5322, 0.838, 0.5322, 0.8382, 0.5322, 0.8333, 0.5322, 0.838, 0.5322, 0.8428, 0.537, 0.8428, 0.5368, 0.8382, 0.5322, 0.8428, 0.5417, 0.8428, 0.5417, 0.8428, 0.5368, 0.8428, 0.537, 0.8428, 0.5417, 0.8428, 0.5417, 0.8428, 0.5369, 0.8428, 0.5368, 0.8428, 0.5369, 0.8381, 0.5322, 0.8382, 0.5322, 0.8428, 0.5368, 0.6678, 0.7178, 0.6636, 0.7178, 0.659, 0.7178, 0.6611, 0.7178, 0.6636, 0.7178, 0.663, 0.7178, 0.6601, 0.7178, 0.659, 0.7178, 0.6668, 0.7178, 0.6621, 0.7178, 0.6601, 0.7178, 0.663, 0.7178, 0.6621, 0.7178, 0.6572, 0.7129, 0.6572, 0.7141, 0.6601, 0.7178, 0.6572, 0.7082, 0.6572, 0.7093, 0.6572, 0.7141, 0.6572, 0.7129, 0.6572, 0.7093, 0.6572, 0.7085, 0.6572, 0.714, 0.6572, 0.7141, 0.6572, 0.7084, 0.6572, 0.7143, 0.6572, 0.714, 0.6572, 0.7085, 0.6572, 0.7143, 0.6611, 0.7178, 0.659, 0.7178, 0.6572, 0.714, 0.659, 0.7178, 0.6601, 0.7178, 0.6572, 0.7141, 0.6572, 0.714, 0.8359, 0.7178, 0.8402, 0.7178, 0.8385, 0.7178, 0.8334, 0.7178, 0.8402, 0.7178, 0.8428, 0.7139, 0.8428, 0.7156, 0.8385, 0.7178, 0.8428, 0.7075, 0.8428, 0.7093, 0.8428, 0.7156, 0.8428, 0.7139, 0.8428, 0.7093, 0.8428, 0.7097, 0.8428, 0.7143, 0.8428, 0.7156, 0.8428, 0.7082, 0.8428, 0.7129, 0.8428, 0.7143, 0.8428, 0.7097, 0.8428, 0.7129, 0.8379, 0.7178, 0.8395, 0.7178, 0.8428, 0.7143, 0.8332, 0.7178, 0.8347, 0.7178, 0.8395, 0.7178, 0.8379, 0.7178, 0.8347, 0.7178, 0.8334, 0.7178, 0.8385, 0.7178, 0.8395, 0.7178, 0.8385, 0.7178, 0.8428, 0.7156, 0.8428, 0.7143, 0.8395, 0.7178, 0.6572, 0.5416, 0.6572, 0.5415, 0.6572, 0.536, 0.6572, 0.5357, 0.6572, 0.5415, 0.6572, 0.5407, 0.6572, 0.5359, 0.6572, 0.536, 0.6572, 0.5418, 0.6572, 0.5371, 0.6572, 0.5359, 0.6572, 0.5407, 0.6572, 0.5371, 0.6621, 0.5322, 0.6601, 0.5322, 0.6572, 0.5359, 0.6668, 0.5322, 0.663, 0.5322, 0.6601, 0.5322, 0.6621, 0.5322, 0.663, 0.5322, 0.6636, 0.5322, 0.659, 0.5322, 0.6601, 0.5322, 0.6678, 0.5322, 0.6611, 0.5322, 0.659, 0.5322, 0.6636, 0.5322, 0.6611, 0.5322, 0.6572, 0.5357, 0.6572, 0.536, 0.659, 0.5322, 0.6572, 0.536, 0.6572, 0.5359, 0.6601, 0.5322, 0.659, 0.5322, 0.8428, 0.5425, 0.8428, 0.5361, 0.8428, 0.5344, 0.8428, 0.5407, 0.8428, 0.5361, 0.8402, 0.5322, 0.8385, 0.5322, 0.8428, 0.5344, 0.8359, 0.5322, 0.8334, 0.5322, 0.8385, 0.5322, 0.8402, 0.5322, 0.8334, 0.5322, 0.8347, 0.5322, 0.8395, 0.5322, 0.8385, 0.5322, 0.8332, 0.5322, 0.8379, 0.5322, 0.8395, 0.5322, 0.8347, 0.5322, 0.8379, 0.5322, 0.8428, 0.5371, 0.8428, 0.5357, 0.8395, 0.5322, 0.8428, 0.5418, 0.8428, 0.5403, 0.8428, 0.5357, 0.8428, 0.5371, 0.8428, 0.5403, 0.8428, 0.5407, 0.8428, 0.5344, 0.8428, 0.5357, 0.8428, 0.5344, 0.8385, 0.5322, 0.8395, 0.5322, 0.8428, 0.5357, 0.6572, 0.7091, 0.6572, 0.7093, 0.6572, 0.7153, 0.6572, 0.7145, 0.6572, 0.7093, 0.6572, 0.7088, 0.6572, 0.7129, 0.6572, 0.7153, 0.6572, 0.7101, 0.6572, 0.7139, 0.6572, 0.7129, 0.6572, 0.7088, 0.6572, 0.7139, 0.661, 0.7178, 0.6633, 0.7178, 0.6572, 0.7129, 0.6647, 0.7178, 0.6694, 0.7178, 0.6633, 0.7178, 0.661, 0.7178, 0.6694, 0.7178, 0.6699, 0.7178, 0.6618, 0.7178, 0.6633, 0.7178, 0.6676, 0.7178, 0.6611, 0.7178, 0.6618, 0.7178, 0.6699, 0.7178, 0.6611, 0.7178, 0.6572, 0.7145, 0.6572, 0.7153, 0.6618, 0.7178, 0.6572, 0.7153, 0.6572, 0.7129, 0.6633, 0.7178, 0.6618, 0.7178, 0.8428, 0.7079, 0.8428, 0.7141, 0.8428, 0.7136, 0.8428, 0.7072, 0.8428, 0.7141, 0.8403, 0.7178, 0.8414, 0.7178, 0.8428, 0.7136, 0.8361, 0.7178, 0.8373, 0.7178, 0.8414, 0.7178, 0.8403, 0.7178, 0.8373, 0.7178, 0.8347, 0.7178, 0.8382, 0.7178, 0.8414, 0.7178, 0.8353, 0.7178, 0.839, 0.7178, 0.8382, 0.7178, 0.8347, 0.7178, 0.839, 0.7178, 0.8428, 0.7139, 0.8428, 0.7124, 0.8382, 0.7178, 0.8428, 0.7101, 0.8428, 0.7078, 0.8428, 0.7124, 0.8428, 0.7139, 0.8428, 0.7078, 0.8428, 0.7072, 0.8428, 0.7136, 0.8428, 0.7124, 0.8428, 0.7136, 0.8414, 0.7178, 0.8382, 0.7178, 0.8428, 0.7124, 0.6676, 0.5322, 0.6699, 0.5322, 0.6618, 0.5322, 0.6611, 0.5322, 0.6699, 0.5322, 0.6694, 0.5322, 0.6633, 0.5322, 0.6618, 0.5322, 0.6647, 0.5322, 0.661, 0.5322, 0.6633, 0.5322, 0.6694, 0.5322, 0.661, 0.5322, 0.6572, 0.5361, 0.6572, 0.5371, 0.6633, 0.5322, 0.6572, 0.5399, 0.6572, 0.5412, 0.6572, 0.5371, 0.6572, 0.5361, 0.6572, 0.5412, 0.6572, 0.5407, 0.6572, 0.5347, 0.6572, 0.5371, 0.6572, 0.5409, 0.6572, 0.5355, 0.6572, 0.5347, 0.6572, 0.5407, 0.6572, 0.5355, 0.6611, 0.5322, 0.6618, 0.5322, 0.6572, 0.5347, 0.6618, 0.5322, 0.6633, 0.5322, 0.6572, 0.5371, 0.6572, 0.5347, 0.8361, 0.5322, 0.8403, 0.5322, 0.8414, 0.5322, 0.8373, 0.5322, 0.8403, 0.5322, 0.8428, 0.5359, 0.8428, 0.5364, 0.8414, 0.5322, 0.8428, 0.5421, 0.8428, 0.5428, 0.8428, 0.5364, 0.8428, 0.5359, 0.8428, 0.5428, 0.8428, 0.5422, 0.8428, 0.5376, 0.8428, 0.5364, 0.8428, 0.5399, 0.8428, 0.5361, 0.8428, 0.5376, 0.8428, 0.5422, 0.8428, 0.5361, 0.839, 0.5322, 0.8382, 0.5322, 0.8428, 0.5376, 0.8353, 0.5322, 0.8347, 0.5322, 0.8382, 0.5322, 0.839, 0.5322, 0.8347, 0.5322, 0.8373, 0.5322, 0.8414, 0.5322, 0.8382, 0.5322, 0.8414, 0.5322, 0.8428, 0.5364, 0.8428, 0.5376, 0.8382, 0.5322, 0.6647, 0.7178, 0.661, 0.7178, 0.6601, 0.7178, 0.6625, 0.7178, 0.661, 0.7178, 0.6572, 0.7139, 0.6572, 0.7138, 0.6601, 0.7178, 0.6572, 0.7101, 0.6572, 0.7101, 0.6572, 0.7138, 0.6572, 0.7139, 0.6572, 0.7101, 0.6587, 0.7101, 0.6583, 0.7138, 0.6572, 0.7138, 0.6612, 0.7101, 0.6603, 0.7139, 0.6583, 0.7138, 0.6587, 0.7101, 0.6603, 0.7139, 0.6625, 0.7178, 0.6601, 0.7178, 0.6583, 0.7138, 0.6601, 0.7178, 0.6572, 0.7138, 0.6583, 0.7138, 0.8353, 0.7178, 0.8353, 0.7178, 0.8391, 0.7178, 0.839, 0.7178, 0.8353, 0.7178, 0.8357, 0.7139, 0.8385, 0.7137, 0.8391, 0.7178, 0.8388, 0.7101, 0.8404, 0.7101, 0.8385, 0.7137, 0.8357, 0.7139, 0.8404, 0.7101, 0.8428, 0.7101, 0.8428, 0.7137, 0.8385, 0.7137, 0.8428, 0.7101, 0.8428, 0.7139, 0.8428, 0.7137, 0.8428, 0.7101, 0.8428, 0.7139, 0.839, 0.7178, 0.8391, 0.7178, 0.8428, 0.7137, 0.8391, 0.7178, 0.8385, 0.7137, 0.8428, 0.7137, 0.6572, 0.5399, 0.6572, 0.5361, 0.6572, 0.5362, 0.6572, 0.5399, 0.6572, 0.5361, 0.661, 0.5322, 0.6601, 0.5322, 0.6572, 0.5362, 0.6647, 0.5322, 0.6625, 0.5322, 0.6601, 0.5322, 0.661, 0.5322, 0.6625, 0.5322, 0.6603, 0.5361, 0.6583, 0.5362, 0.6601, 0.5322, 0.6612, 0.5399, 0.6587, 0.5399, 0.6583, 0.5362, 0.6603, 0.5361, 0.6587, 0.5399, 0.6572, 0.5399, 0.6572, 0.5362, 0.6583, 0.5362, 0.6572, 0.5362, 0.6601, 0.5322, 0.6583, 0.5362, 0.8428, 0.5399, 0.8428, 0.5399, 0.8428, 0.5363, 0.8428, 0.5361, 0.8428, 0.5399, 0.8404, 0.5399, 0.8385, 0.5363, 0.8428, 0.5363, 0.8388, 0.5399, 0.8357, 0.5361, 0.8385, 0.5363, 0.8404, 0.5399, 0.8357, 0.5361, 0.8353, 0.5322, 0.8391, 0.5322, 0.8385, 0.5363, 0.8353, 0.5322, 0.839, 0.5322, 0.8391, 0.5322, 0.8353, 0.5322, 0.839, 0.5322, 0.8428, 0.5361, 0.8428, 0.5363, 0.8391, 0.5322, 0.8428, 0.5363, 0.8385, 0.5363, 0.8391, 0.5322, 0.1312, 0.5062, 0.1312, 0.7437, 0.1281, 0.7438, 0.1281, 0.5062, 0.1281, 0.5062, 0.1281, 0.7438, 0.125, 0.7438, 0.125, 0.5063, 0.375, 0.2438, 0.375, 0.00625, 0.3812, 0.00625, 0.3812, 0.2437, 0.3688, 0.5063, 0.1312, 0.5062, 0.1312, 0.5031, 0.3688, 0.5031, 0.3688, 0.5031, 0.1312, 0.5031, 0.1312, 0.5, 0.3688, 0.5, 0.375, 0.4938, 0.375, 0.2562, 0.3812, 0.2562, 0.3812, 0.4937, 0.6187, 0.5063, 0.3812, 0.5062, 0.3813, 0.5031, 0.6187, 0.5032, 0.6187, 0.5032, 0.3813, 0.5031, 0.3813, 0.4969, 0.6188, 0.4968, 0.6188, 0.4968, 0.3813, 0.4969, 0.3812, 0.4937, 0.6187, 0.4937, 0.3812, 0.9937, 0.6187, 0.9937, 0.6187, 1.0, 0.3813, 1.0, 0.3813, 0.0, 0.6187, 0.0, 0.6187, 0.003182, 0.3813, 0.003129, 0.3813, 0.003129, 0.6187, 0.003182, 0.6187, 0.00625, 0.3812, 0.00625, 0.6187, 0.7563, 0.3812, 0.7562, 0.3813, 0.7531, 0.6187, 0.7532, 0.6187, 0.7532, 0.3813, 0.7531, 0.3813, 0.7469, 0.6188, 0.7468, 0.6188, 0.7468, 0.3813, 0.7469, 0.3812, 0.7437, 0.6187, 0.7437, 0.6187, 0.2563, 0.3812, 0.2562, 0.3813, 0.2531, 0.6187, 0.2532, 0.6187, 0.2532, 0.3813, 0.2531, 0.3813, 0.2469, 0.6188, 0.2468, 0.6188, 0.2468, 0.3813, 0.2469, 0.3812, 0.2437, 0.6187, 0.2438, 0.6401, 0.7437, 0.8599, 0.7438, 0.8627, 0.75, 0.6373, 0.75, 0.625, 0.7623, 0.625, 0.9877, 0.6218, 0.9909, 0.6218, 0.7591, 0.6218, 0.7591, 0.6218, 0.9909, 0.6187, 0.9937, 0.6187, 0.7563, 0.6312, 0.5151, 0.6313, 0.7349, 0.6282, 0.7377, 0.6282, 0.5123, 0.6282, 0.5123, 0.6282, 0.7377, 0.6218, 0.7409, 0.6218, 0.5091, 0.6218, 0.5091, 0.6218, 0.7409, 0.6187, 0.7437, 0.6187, 0.5063, 0.1312, 0.7437, 0.3688, 0.7437, 0.3688, 0.7469, 0.1312, 0.7469, 0.1312, 0.7469, 0.3688, 0.7469, 0.3688, 0.75, 0.1312, 0.75, 0.375, 0.9937, 0.375, 0.7563, 0.3812, 0.7562, 0.3812, 0.9937, 0.8687, 0.7349, 0.8688, 0.5151, 0.875, 0.5123, 0.875, 0.7377, 0.625, 0.01228, 0.625, 0.2377, 0.6218, 0.2409, 0.6218, 0.009063, 0.6218, 0.009063, 0.6218, 0.2409, 0.6187, 0.2438, 0.6187, 0.00625, 0.8599, 0.5062, 0.6401, 0.5063, 0.6373, 0.5, 0.8627, 0.5, 0.625, 0.2623, 0.625, 0.4877, 0.6218, 0.4909, 0.6218, 0.2591, 0.6218, 0.2591, 0.6218, 0.4909, 0.6187, 0.4937, 0.6187, 0.2563, 0.3688, 0.7437, 0.3688, 0.5063, 0.3719, 0.5063, 0.3719, 0.7438, 0.3719, 0.7438, 0.3719, 0.5063, 0.3781, 0.5062, 0.3781, 0.7438, 0.3781, 0.7438, 0.3781, 0.5062, 0.3812, 0.5062, 0.3812, 0.7437, 0.6635, 0.7178, 0.8365, 0.7178, 0.8377, 0.7178, 0.6623, 0.7178, 0.6623, 0.7178, 0.8377, 0.7178, 0.8391, 0.721, 0.6609, 0.721, 0.6609, 0.721, 0.8391, 0.721, 0.8403, 0.7241, 0.6597, 0.7241, 0.6572, 0.5385, 0.6572, 0.7115, 0.6572, 0.7127, 0.6572, 0.5373, 0.6572, 0.5373, 0.6572, 0.7127, 0.654, 0.7141, 0.654, 0.5359, 0.654, 0.5359, 0.654, 0.7141, 0.6509, 0.7153, 0.6509, 0.5347, 0.8428, 0.7115, 0.8428, 0.5385, 0.8428, 0.5373, 0.8428, 0.7127, 0.8428, 0.7127, 0.8428, 0.5373, 0.846, 0.5359, 0.846, 0.7141, 0.846, 0.7141, 0.846, 0.5359, 0.8491, 0.5347, 0.8491, 0.7153, 0.8365, 0.5322, 0.6635, 0.5322, 0.6623, 0.5322, 0.8377, 0.5322, 0.8377, 0.5322, 0.6623, 0.5322, 0.6609, 0.529, 0.8391, 0.529, 0.8391, 0.529, 0.6609, 0.529, 0.6597, 0.5259, 0.8403, 0.5259, 0.6313, 0.7349, 0.6509, 0.7153, 0.6522, 0.7196, 0.6326, 0.7392, 0.6326, 0.7392, 0.6522, 0.7196, 0.6554, 0.7228, 0.6358, 0.7424, 0.6358, 0.7424, 0.6554, 0.7228, 0.6597, 0.7241, 0.6401, 0.7437, 0.8491, 0.7153, 0.8687, 0.7349, 0.8674, 0.7392, 0.8478, 0.7196, 0.8478, 0.7196, 0.8674, 0.7392, 0.8642, 0.7424, 0.8446, 0.7228, 0.8446, 0.7228, 0.8642, 0.7424, 0.8599, 0.7438, 0.8403, 0.7241, 0.6401, 0.5063, 0.6597, 0.5259, 0.6554, 0.5272, 0.6358, 0.5076, 0.6358, 0.5076, 0.6554, 0.5272, 0.6522, 0.5304, 0.6326, 0.5108, 0.6326, 0.5108, 0.6522, 0.5304, 0.6509, 0.5347, 0.6312, 0.5151, 0.8403, 0.5259, 0.8599, 0.5062, 0.8642, 0.5076, 0.8446, 0.5272, 0.8446, 0.5272, 0.8642, 0.5076, 0.8674, 0.5108, 0.8478, 0.5304, 0.8478, 0.5304, 0.8674, 0.5108, 0.8688, 0.5151, 0.8491, 0.5347, 0.6668, 0.7178, 0.8332, 0.7178, 0.8333, 0.7178, 0.6667, 0.7178, 0.6667, 0.7178, 0.8333, 0.7178, 0.8333, 0.7178, 0.6667, 0.7178, 0.6667, 0.7178, 0.8333, 0.7178, 0.8333, 0.7178, 0.6667, 0.7178, 0.6572, 0.5418, 0.6572, 0.7082, 0.6572, 0.7083, 0.6572, 0.5417, 0.6572, 0.5417, 0.6572, 0.7083, 0.6572, 0.7083, 0.6572, 0.5417, 0.6572, 0.5417, 0.6572, 0.7083, 0.6572, 0.7083, 0.6572, 0.5417, 0.8428, 0.7082, 0.8428, 0.5418, 0.8428, 0.5417, 0.8428, 0.7083, 0.8428, 0.7083, 0.8428, 0.5417, 0.8428, 0.5417, 0.8428, 0.7083, 0.8428, 0.7083, 0.8428, 0.5417, 0.8428, 0.5417, 0.8428, 0.7083, 0.8332, 0.5322, 0.6668, 0.5322, 0.6667, 0.5322, 0.8333, 0.5322, 0.8333, 0.5322, 0.6667, 0.5322, 0.6667, 0.5322, 0.8333, 0.5322, 0.8333, 0.5322, 0.6667, 0.5322, 0.6667, 0.5322, 0.8333, 0.5322, 0.8365, 0.7178, 0.8333, 0.7178, 0.838, 0.7178, 0.8396, 0.7178, 0.8396, 0.7178, 0.838, 0.7178, 0.8428, 0.713, 0.8428, 0.7146, 0.8428, 0.7146, 0.8428, 0.713, 0.8428, 0.7083, 0.8428, 0.7115, 0.8333, 0.5322, 0.8365, 0.5322, 0.8396, 0.5322, 0.838, 0.5322, 0.838, 0.5322, 0.8396, 0.5322, 0.8428, 0.5354, 0.8428, 0.537, 0.8428, 0.537, 0.8428, 0.5354, 0.8428, 0.5385, 0.8428, 0.5417, 0.6572, 0.7115, 0.6572, 0.7083, 0.6572, 0.713, 0.6572, 0.7146, 0.6572, 0.7146, 0.6572, 0.713, 0.662, 0.7178, 0.6604, 0.7178, 0.6604, 0.7178, 0.662, 0.7178, 0.6667, 0.7178, 0.6635, 0.7178, 0.6572, 0.5417, 0.6572, 0.5385, 0.6572, 0.5354, 0.6572, 0.537, 0.6572, 0.537, 0.6572, 0.5354, 0.6604, 0.5322, 0.662, 0.5322, 0.662, 0.5322, 0.6604, 0.5322, 0.6635, 0.5322, 0.6667, 0.5322, 0.6678, 0.7178, 0.8359, 0.7178, 0.8334, 0.7178, 0.6636, 0.7178, 0.6636, 0.7178, 0.8334, 0.7178, 0.8347, 0.7178, 0.663, 0.7178, 0.663, 0.7178, 0.8347, 0.7178, 0.8332, 0.7178, 0.6668, 0.7178, 0.6572, 0.5416, 0.6572, 0.7084, 0.6572, 0.7085, 0.6572, 0.5415, 0.6572, 0.5415, 0.6572, 0.7085, 0.6572, 0.7093, 0.6572, 0.5407, 0.6572, 0.5407, 0.6572, 0.7093, 0.6572, 0.7082, 0.6572, 0.5418, 0.8428, 0.7075, 0.8428, 0.5425, 0.8428, 0.5407, 0.8428, 0.7093, 0.8428, 0.7093, 0.8428, 0.5407, 0.8428, 0.5403, 0.8428, 0.7097, 0.8428, 0.7097, 0.8428, 0.5403, 0.8428, 0.5418, 0.8428, 0.7082, 0.8359, 0.5322, 0.6678, 0.5322, 0.6636, 0.5322, 0.8334, 0.5322, 0.8334, 0.5322, 0.6636, 0.5322, 0.663, 0.5322, 0.8347, 0.5322, 0.8347, 0.5322, 0.663, 0.5322, 0.6668, 0.5322, 0.8332, 0.5322, 0.8332, 0.7178, 0.8332, 0.7178, 0.8379, 0.7178, 0.8379, 0.7178, 0.8379, 0.7178, 0.8379, 0.7178, 0.8428, 0.7129, 0.8428, 0.7129, 0.8428, 0.7129, 0.8428, 0.7129, 0.8428, 0.7082, 0.8428, 0.7082, 0.8332, 0.5322, 0.8332, 0.5322, 0.8379, 0.5322, 0.8379, 0.5322, 0.8379, 0.5322, 0.8379, 0.5322, 0.8428, 0.5371, 0.8428, 0.5371, 0.8428, 0.5371, 0.8428, 0.5371, 0.8428, 0.5418, 0.8428, 0.5418, 0.6572, 0.7082, 0.6572, 0.7082, 0.6572, 0.7129, 0.6572, 0.7129, 0.6572, 0.7129, 0.6572, 0.7129, 0.6621, 0.7178, 0.6621, 0.7178, 0.6621, 0.7178, 0.6621, 0.7178, 0.6668, 0.7178, 0.6668, 0.7178, 0.6572, 0.5418, 0.6572, 0.5418, 0.6572, 0.5371, 0.6572, 0.5371, 0.6572, 0.5371, 0.6572, 0.5371, 0.6621, 0.5322, 0.6621, 0.5322, 0.6621, 0.5322, 0.6621, 0.5322, 0.6668, 0.5322, 0.6668, 0.5322, 0.6572, 0.5409, 0.6572, 0.5416, 0.6572, 0.5357, 0.6572, 0.5355, 0.6572, 0.5355, 0.6572, 0.5357, 0.6611, 0.5322, 0.6611, 0.5322, 0.6611, 0.5322, 0.6611, 0.5322, 0.6678, 0.5322, 0.6676, 0.5322, 0.6572, 0.7084, 0.6572, 0.7091, 0.6572, 0.7145, 0.6572, 0.7143, 0.6572, 0.7143, 0.6572, 0.7145, 0.6611, 0.7178, 0.6611, 0.7178, 0.6611, 0.7178, 0.6611, 0.7178, 0.6676, 0.7178, 0.6678, 0.7178, 0.8361, 0.5322, 0.8359, 0.5322, 0.8402, 0.5322, 0.8403, 0.5322, 0.8403, 0.5322, 0.8402, 0.5322, 0.8428, 0.5361, 0.8428, 0.5359, 0.8428, 0.5359, 0.8428, 0.5361, 0.8428, 0.5425, 0.8428, 0.5421, 0.8359, 0.7178, 0.8361, 0.7178, 0.8403, 0.7178, 0.8402, 0.7178, 0.8402, 0.7178, 0.8403, 0.7178, 0.8428, 0.7141, 0.8428, 0.7139, 0.8428, 0.7139, 0.8428, 0.7141, 0.8428, 0.7079, 0.8428, 0.7075, 0.6647, 0.7178, 0.8353, 0.7178, 0.8347, 0.7178, 0.6694, 0.7178, 0.6694, 0.7178, 0.8347, 0.7178, 0.8373, 0.7178, 0.6699, 0.7178, 0.6699, 0.7178, 0.8373, 0.7178, 0.8361, 0.7178, 0.6676, 0.7178, 0.6572, 0.5399, 0.6572, 0.7101, 0.6572, 0.7088, 0.6572, 0.5412, 0.6572, 0.5412, 0.6572, 0.7088, 0.6572, 0.7093, 0.6572, 0.5407, 0.6572, 0.5407, 0.6572, 0.7093, 0.6572, 0.7091, 0.6572, 0.5409, 0.8428, 0.7101, 0.8428, 0.5399, 0.8428, 0.5422, 0.8428, 0.7078, 0.8428, 0.7078, 0.8428, 0.5422, 0.8428, 0.5428, 0.8428, 0.7072, 0.8428, 0.7072, 0.8428, 0.5428, 0.8428, 0.5421, 0.8428, 0.7079, 0.8353, 0.5322, 0.6647, 0.5322, 0.6694, 0.5322, 0.8347, 0.5322, 0.8347, 0.5322, 0.6694, 0.5322, 0.6699, 0.5322, 0.8373, 0.5322, 0.8373, 0.5322, 0.6699, 0.5322, 0.6676, 0.5322, 0.8361, 0.5322, 0.6612, 0.7101, 0.8388, 0.7101, 0.8357, 0.7139, 0.6603, 0.7139, 0.6603, 0.7139, 0.8357, 0.7139, 0.8353, 0.7178, 0.6625, 0.7178, 0.6625, 0.7178, 0.8353, 0.7178, 0.8353, 0.7178, 0.6647, 0.7178, 0.6612, 0.5399, 0.6612, 0.7101, 0.6587, 0.7101, 0.6587, 0.5399, 0.6587, 0.5399, 0.6587, 0.7101, 0.6572, 0.7101, 0.6572, 0.5399, 0.6572, 0.5399, 0.6572, 0.7101, 0.6572, 0.7101, 0.6572, 0.5399, 0.8388, 0.7101, 0.8388, 0.5399, 0.8404, 0.5399, 0.8404, 0.7101, 0.8404, 0.7101, 0.8404, 0.5399, 0.8428, 0.5399, 0.8428, 0.7101, 0.8428, 0.7101, 0.8428, 0.5399, 0.8428, 0.5399, 0.8428, 0.7101, 0.8388, 0.5399, 0.6612, 0.5399, 0.6603, 0.5361, 0.8357, 0.5361, 0.8357, 0.5361, 0.6603, 0.5361, 0.6625, 0.5322, 0.8353, 0.5322, 0.8353, 0.5322, 0.6625, 0.5322, 0.6647, 0.5322, 0.8353, 0.5322, 0.8353, 0.7178, 0.8353, 0.7178, 0.839, 0.7178, 0.839, 0.7178, 0.839, 0.7178, 0.839, 0.7178, 0.8428, 0.7139, 0.8428, 0.7139, 0.8428, 0.7139, 0.8428, 0.7139, 0.8428, 0.7101, 0.8428, 0.7101, 0.8353, 0.5322, 0.8353, 0.5322, 0.839, 0.5322, 0.839, 0.5322, 0.839, 0.5322, 0.839, 0.5322, 0.8428, 0.5361, 0.8428, 0.5361, 0.8428, 0.5361, 0.8428, 0.5361, 0.8428, 0.5399, 0.8428, 0.5399, 0.6572, 0.7101, 0.6572, 0.7101, 0.6572, 0.7139, 0.6572, 0.7139, 0.6572, 0.7139, 0.6572, 0.7139, 0.661, 0.7178, 0.661, 0.7178, 0.661, 0.7178, 0.661, 0.7178, 0.6647, 0.7178, 0.6647, 0.7178, 0.6572, 0.5399, 0.6572, 0.5399, 0.6572, 0.5361, 0.6572, 0.5361, 0.6572, 0.5361, 0.6572, 0.5361, 0.661, 0.5322, 0.661, 0.5322, 0.661, 0.5322, 0.661, 0.5322, 0.6647, 0.5322, 0.6647, 0.5322, 0.6572, 0.7115, 0.6572, 0.5385, 0.6572, 0.5417, 0.6572, 0.7083])
me_cube.materials.append(mat_material)
me_cube.use_mirror_vertex_groups = False
me_cube.update()

# ---- objects
ob_cube = bpy.data.objects.new('Cube', me_cube)
ob_light = bpy.data.objects.new('Light', light_light)
ob_camera = bpy.data.objects.new('Camera', cam_camera)

# ---- transforms, parenting, visibility, modifiers, constraints
ob_cube.location = (0.0, 0.0, 0.0)
ob_cube.scale = (1.0, 1.0, 0.1)
ob_cube.lock_rotations_4d = False
ob_cube.empty_display_type = 'ARROWS'
ob_cube.lineart.crease_threshold = 0.0
ob_light.location = (4.076, 1.005, 5.904)
ob_light.rotation_euler = (0.6503, 0.05522, 1.866)
ob_light.lock_rotations_4d = False
ob_light.empty_display_type = 'ARROWS'
ob_light.color = (0.0, 0.0, 0.0, 0.0)
ob_light.lineart.crease_threshold = 0.0
ob_camera.location = (7.359, -6.926, 4.958)
ob_camera.rotation_euler = (1.109, 0.0, 0.8149)
ob_camera.lock_rotations_4d = False
ob_camera.empty_display_type = 'ARROWS'
ob_camera.color = (0.0, 0.0, 0.0, 0.0)
ob_camera.display_type = 'WIRE'
ob_camera.lineart.crease_threshold = 0.0

# ---- collection membership
col_collection.objects.link(ob_cube)
col_collection.objects.link(ob_light)
col_collection.objects.link(ob_camera)

# ---- scene / render settings (as saved in the file)
scene.camera = ob_camera
scene.frame_start = 1; scene.frame_end = 250; scene.frame_set(1)
scene.render.engine = 'BLENDER_EEVEE_NEXT'
bpy.context.view_layer.update()
